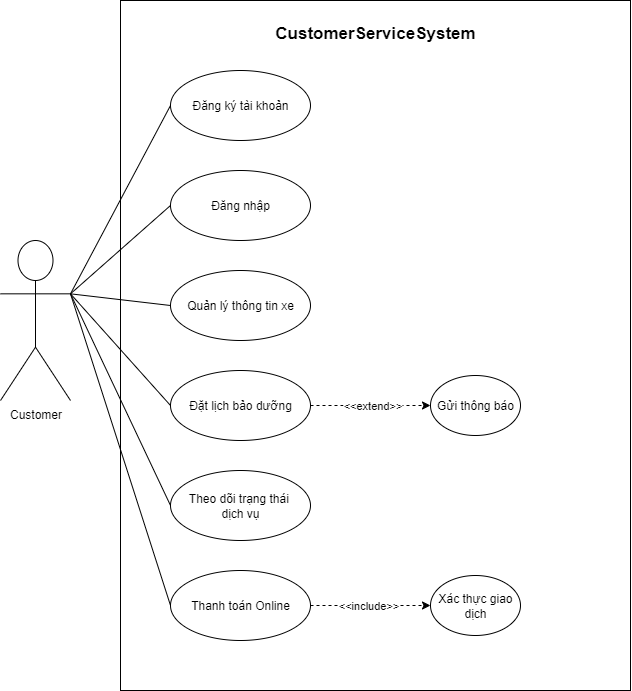

The diagram above was exported from draw.io. Its source (the exported page's mxGraphModel, read from the mxfile embedded in the PNG):
<mxGraphModel dx="1609" dy="1094" grid="1" gridSize="10" guides="1" tooltips="1" connect="1" arrows="1" fold="1" page="0" pageScale="1" pageWidth="827" pageHeight="1169" math="0" shadow="0">
  <root>
    <mxCell id="0" />
    <mxCell id="1" parent="0" />
    <mxCell id="RFslqorJJLZXJuIkUkzX-2" value="Customer" style="shape=umlActor;verticalLabelPosition=bottom;verticalAlign=top;html=1;" vertex="1" parent="1">
      <mxGeometry x="-30" y="40" width="70" height="160" as="geometry" />
    </mxCell>
    <mxCell id="RFslqorJJLZXJuIkUkzX-3" value="&lt;h2&gt;&lt;font style=&quot;font-size: 17px;&quot;&gt;CustomerServiceSystem&lt;/font&gt;&lt;/h2&gt;" style="html=1;whiteSpace=wrap;verticalAlign=top;" vertex="1" parent="1">
      <mxGeometry x="90" y="-200" width="510" height="690" as="geometry" />
    </mxCell>
    <mxCell id="RFslqorJJLZXJuIkUkzX-23" style="edgeStyle=orthogonalEdgeStyle;rounded=0;orthogonalLoop=1;jettySize=auto;html=1;entryX=0;entryY=0.5;entryDx=0;entryDy=0;dashed=1;" edge="1" parent="1" source="RFslqorJJLZXJuIkUkzX-7" target="RFslqorJJLZXJuIkUkzX-22">
      <mxGeometry relative="1" as="geometry" />
    </mxCell>
    <mxCell id="RFslqorJJLZXJuIkUkzX-24" value="&amp;lt;&amp;lt;extend&amp;gt;&amp;gt;" style="edgeLabel;html=1;align=center;verticalAlign=middle;resizable=0;points=[];" vertex="1" connectable="0" parent="RFslqorJJLZXJuIkUkzX-23">
      <mxGeometry x="0.023" y="1" relative="1" as="geometry">
        <mxPoint as="offset" />
      </mxGeometry>
    </mxCell>
    <mxCell id="RFslqorJJLZXJuIkUkzX-7" value="Đặt lịch bảo dưỡng" style="ellipse;whiteSpace=wrap;html=1;" vertex="1" parent="1">
      <mxGeometry x="140" y="170" width="140" height="70" as="geometry" />
    </mxCell>
    <mxCell id="RFslqorJJLZXJuIkUkzX-8" value="Quản lý thông tin&amp;nbsp;&lt;span style=&quot;background-color: transparent; color: light-dark(rgb(0, 0, 0), rgb(255, 255, 255));&quot;&gt;xe&lt;/span&gt;" style="ellipse;whiteSpace=wrap;html=1;" vertex="1" parent="1">
      <mxGeometry x="140" y="70" width="140" height="70" as="geometry" />
    </mxCell>
    <mxCell id="RFslqorJJLZXJuIkUkzX-9" value="Đăng nhập" style="ellipse;whiteSpace=wrap;html=1;" vertex="1" parent="1">
      <mxGeometry x="140" y="-30" width="140" height="70" as="geometry" />
    </mxCell>
    <mxCell id="RFslqorJJLZXJuIkUkzX-10" value="Đăng ký tài khoản" style="ellipse;whiteSpace=wrap;html=1;" vertex="1" parent="1">
      <mxGeometry x="140" y="-130" width="140" height="70" as="geometry" />
    </mxCell>
    <mxCell id="RFslqorJJLZXJuIkUkzX-11" value="Theo dõi trạng thái&amp;nbsp;&lt;div&gt;dịch vụ&lt;/div&gt;" style="ellipse;whiteSpace=wrap;html=1;" vertex="1" parent="1">
      <mxGeometry x="140" y="270" width="140" height="70" as="geometry" />
    </mxCell>
    <mxCell id="RFslqorJJLZXJuIkUkzX-20" style="edgeStyle=orthogonalEdgeStyle;rounded=0;orthogonalLoop=1;jettySize=auto;html=1;entryX=0;entryY=0.5;entryDx=0;entryDy=0;dashed=1;" edge="1" parent="1" source="RFslqorJJLZXJuIkUkzX-12" target="RFslqorJJLZXJuIkUkzX-19">
      <mxGeometry relative="1" as="geometry" />
    </mxCell>
    <mxCell id="RFslqorJJLZXJuIkUkzX-21" value="&amp;lt;&amp;lt;include&amp;gt;&amp;gt;" style="edgeLabel;html=1;align=center;verticalAlign=middle;resizable=0;points=[];" vertex="1" connectable="0" parent="RFslqorJJLZXJuIkUkzX-20">
      <mxGeometry x="-0.0467" y="1" relative="1" as="geometry">
        <mxPoint as="offset" />
      </mxGeometry>
    </mxCell>
    <mxCell id="RFslqorJJLZXJuIkUkzX-12" value="Thanh toán Online" style="ellipse;whiteSpace=wrap;html=1;" vertex="1" parent="1">
      <mxGeometry x="140" y="370" width="140" height="70" as="geometry" />
    </mxCell>
    <mxCell id="RFslqorJJLZXJuIkUkzX-13" value="" style="endArrow=none;html=1;rounded=0;exitX=1;exitY=0.3333333333333333;exitDx=0;exitDy=0;exitPerimeter=0;entryX=0;entryY=0.5;entryDx=0;entryDy=0;" edge="1" parent="1" source="RFslqorJJLZXJuIkUkzX-2" target="RFslqorJJLZXJuIkUkzX-10">
      <mxGeometry width="50" height="50" relative="1" as="geometry">
        <mxPoint x="300" y="160" as="sourcePoint" />
        <mxPoint x="350" y="110" as="targetPoint" />
      </mxGeometry>
    </mxCell>
    <mxCell id="RFslqorJJLZXJuIkUkzX-14" value="" style="endArrow=none;html=1;rounded=0;exitX=1;exitY=0.3333333333333333;exitDx=0;exitDy=0;exitPerimeter=0;entryX=0;entryY=0.5;entryDx=0;entryDy=0;" edge="1" parent="1" source="RFslqorJJLZXJuIkUkzX-2" target="RFslqorJJLZXJuIkUkzX-9">
      <mxGeometry width="50" height="50" relative="1" as="geometry">
        <mxPoint x="40" y="288" as="sourcePoint" />
        <mxPoint x="140" y="100" as="targetPoint" />
      </mxGeometry>
    </mxCell>
    <mxCell id="RFslqorJJLZXJuIkUkzX-15" value="" style="endArrow=none;html=1;rounded=0;exitX=1;exitY=0.3333333333333333;exitDx=0;exitDy=0;exitPerimeter=0;entryX=0;entryY=0.5;entryDx=0;entryDy=0;" edge="1" parent="1" source="RFslqorJJLZXJuIkUkzX-2" target="RFslqorJJLZXJuIkUkzX-8">
      <mxGeometry width="50" height="50" relative="1" as="geometry">
        <mxPoint x="150" y="258" as="sourcePoint" />
        <mxPoint x="250" y="70" as="targetPoint" />
      </mxGeometry>
    </mxCell>
    <mxCell id="RFslqorJJLZXJuIkUkzX-16" value="" style="endArrow=none;html=1;rounded=0;exitX=1;exitY=0.3333333333333333;exitDx=0;exitDy=0;exitPerimeter=0;entryX=0;entryY=0.5;entryDx=0;entryDy=0;" edge="1" parent="1" source="RFslqorJJLZXJuIkUkzX-2" target="RFslqorJJLZXJuIkUkzX-7">
      <mxGeometry width="50" height="50" relative="1" as="geometry">
        <mxPoint x="90" y="338" as="sourcePoint" />
        <mxPoint x="190" y="150" as="targetPoint" />
        <Array as="points" />
      </mxGeometry>
    </mxCell>
    <mxCell id="RFslqorJJLZXJuIkUkzX-17" value="" style="endArrow=none;html=1;rounded=0;exitX=1;exitY=0.3333333333333333;exitDx=0;exitDy=0;exitPerimeter=0;entryX=0;entryY=0.5;entryDx=0;entryDy=0;" edge="1" parent="1" source="RFslqorJJLZXJuIkUkzX-2" target="RFslqorJJLZXJuIkUkzX-11">
      <mxGeometry width="50" height="50" relative="1" as="geometry">
        <mxPoint x="230" y="518" as="sourcePoint" />
        <mxPoint x="330" y="330" as="targetPoint" />
      </mxGeometry>
    </mxCell>
    <mxCell id="RFslqorJJLZXJuIkUkzX-18" value="" style="endArrow=none;html=1;rounded=0;entryX=0;entryY=0.5;entryDx=0;entryDy=0;exitX=1;exitY=0.3333333333333333;exitDx=0;exitDy=0;exitPerimeter=0;" edge="1" parent="1" source="RFslqorJJLZXJuIkUkzX-2" target="RFslqorJJLZXJuIkUkzX-12">
      <mxGeometry width="50" height="50" relative="1" as="geometry">
        <mxPoint x="40" y="100" as="sourcePoint" />
        <mxPoint x="400" y="310" as="targetPoint" />
      </mxGeometry>
    </mxCell>
    <mxCell id="RFslqorJJLZXJuIkUkzX-19" value="Xác thực giao&lt;div&gt;dịch&lt;/div&gt;" style="ellipse;whiteSpace=wrap;html=1;" vertex="1" parent="1">
      <mxGeometry x="400" y="375" width="90" height="60" as="geometry" />
    </mxCell>
    <mxCell id="RFslqorJJLZXJuIkUkzX-22" value="Gửi thông báo" style="ellipse;whiteSpace=wrap;html=1;" vertex="1" parent="1">
      <mxGeometry x="400" y="175" width="90" height="60" as="geometry" />
    </mxCell>
  </root>
</mxGraphModel>